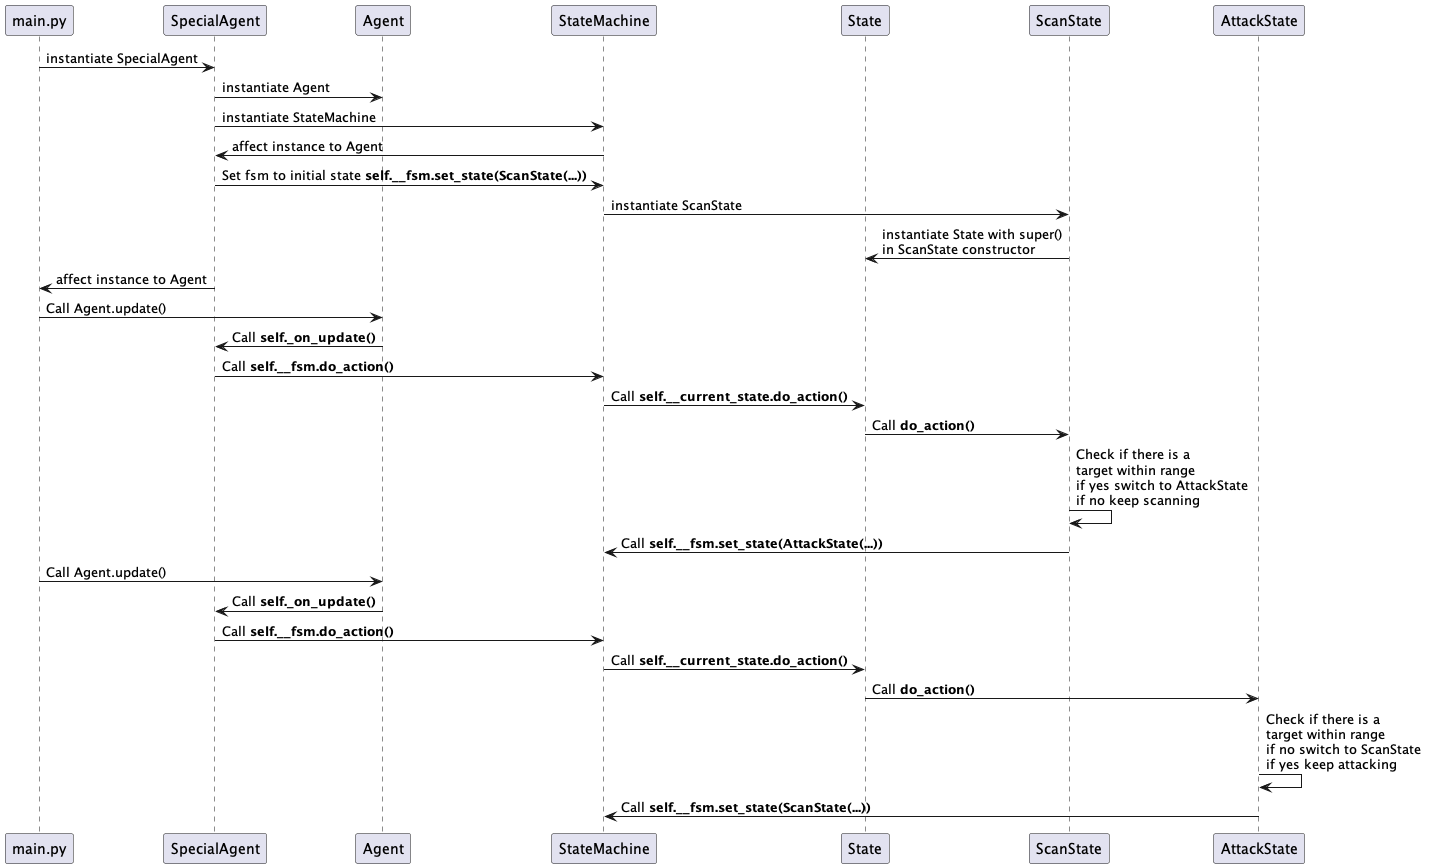

The diagram above was rendered by PlantUML. Its source (embedded in the PNG):
@startuml
participant main.py
participant SpecialAgent
participant Agent
participant StateMachine
participant State
participant ScanState
participant AttackState

main.py -> SpecialAgent: instantiate SpecialAgent
SpecialAgent -> Agent: instantiate Agent
SpecialAgent -> StateMachine: instantiate StateMachine
StateMachine -> SpecialAgent: affect instance to Agent
SpecialAgent -> StateMachine: Set fsm to initial state **self.__fsm.set_state(ScanState(...))**
StateMachine -> ScanState: instantiate ScanState
ScanState -> State: instantiate State with super()\nin ScanState constructor
SpecialAgent -> main.py: affect instance to Agent

main.py -> Agent: Call Agent.update()
Agent -> SpecialAgent: Call **self._on_update()**
SpecialAgent -> StateMachine: Call **self.__fsm.do_action()**
StateMachine -> State: Call **self.__current_state.do_action()**
State -> ScanState: Call **do_action()**
ScanState -> ScanState: Check if there is a \ntarget within range \nif yes switch to AttackState \nif no keep scanning
ScanState -> StateMachine: Call **self.__fsm.set_state(AttackState(...))**

main.py -> Agent: Call Agent.update()
Agent -> SpecialAgent: Call **self._on_update()**
SpecialAgent -> StateMachine: Call **self.__fsm.do_action()**
StateMachine -> State: Call **self.__current_state.do_action()**
State -> AttackState: Call **do_action()**
AttackState -> AttackState: Check if there is a \ntarget within range \nif no switch to ScanState \nif yes keep attacking
AttackState -> StateMachine: Call **self.__fsm.set_state(ScanState(...))**
@enduml